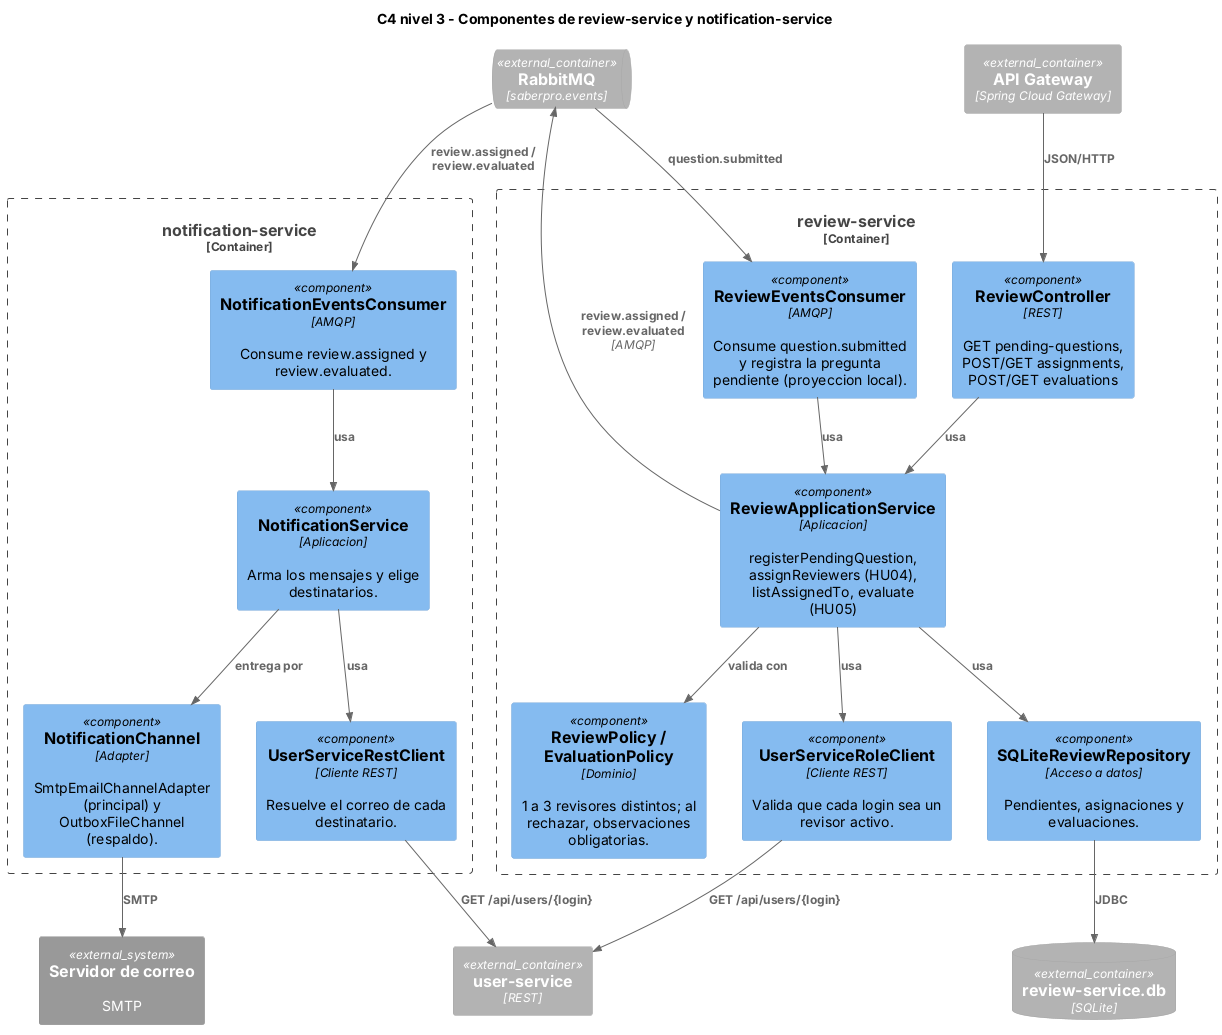

The diagram above was rendered by PlantUML. Its source (embedded in the PNG):
@startuml c4-componentes-review
!include <C4/C4_Component>
LAYOUT_TOP_DOWN()
title C4 nivel 3 - Componentes de review-service y notification-service

Container_Ext(gateway, "API Gateway", "Spring Cloud Gateway")
ContainerQueue_Ext(broker, "RabbitMQ", "saberpro.events")
Container_Ext(users, "user-service", "REST")
ContainerDb_Ext(db, "review-service.db", "SQLite")
System_Ext(smtp, "Servidor de correo", "SMTP")

Container_Boundary(rs, "review-service") {
  Component(rctrl, "ReviewController", "REST", "GET pending-questions, POST/GET assignments, POST/GET evaluations")
  Component(rconsumer, "ReviewEventsConsumer", "AMQP", "Consume question.submitted y registra la pregunta pendiente (proyeccion local).")
  Component(rapp, "ReviewApplicationService", "Aplicacion", "registerPendingQuestion, assignReviewers (HU04), listAssignedTo, evaluate (HU05)")
  Component(policies, "ReviewPolicy / EvaluationPolicy", "Dominio", "1 a 3 revisores distintos; al rechazar, observaciones obligatorias.")
  Component(rdir, "UserServiceRoleClient", "Cliente REST", "Valida que cada login sea un revisor activo.")
  Component(rrepo, "SQLiteReviewRepository", "Acceso a datos", "Pendientes, asignaciones y evaluaciones.")
}

Container_Boundary(ns, "notification-service") {
  Component(nconsumer, "NotificationEventsConsumer", "AMQP", "Consume review.assigned y review.evaluated.")
  Component(napp, "NotificationService", "Aplicacion", "Arma los mensajes y elige destinatarios.")
  Component(channels, "NotificationChannel", "Adapter", "SmtpEmailChannelAdapter (principal) y OutboxFileChannel (respaldo).")
  Component(ndir, "UserServiceRestClient", "Cliente REST", "Resuelve el correo de cada destinatario.")
}

Rel(gateway, rctrl, "JSON/HTTP")
Rel(broker, rconsumer, "question.submitted")
Rel(rctrl, rapp, "usa")
Rel(rconsumer, rapp, "usa")
Rel(rapp, policies, "valida con")
Rel(rapp, rdir, "usa")
Rel(rdir, users, "GET /api/users/{login}")
Rel(rapp, rrepo, "usa")
Rel(rrepo, db, "JDBC")
Rel(rapp, broker, "review.assigned / review.evaluated", "AMQP")

Rel(broker, nconsumer, "review.assigned / review.evaluated")
Rel(nconsumer, napp, "usa")
Rel(napp, ndir, "usa")
Rel(ndir, users, "GET /api/users/{login}")
Rel(napp, channels, "entrega por")
Rel(channels, smtp, "SMTP")
@enduml